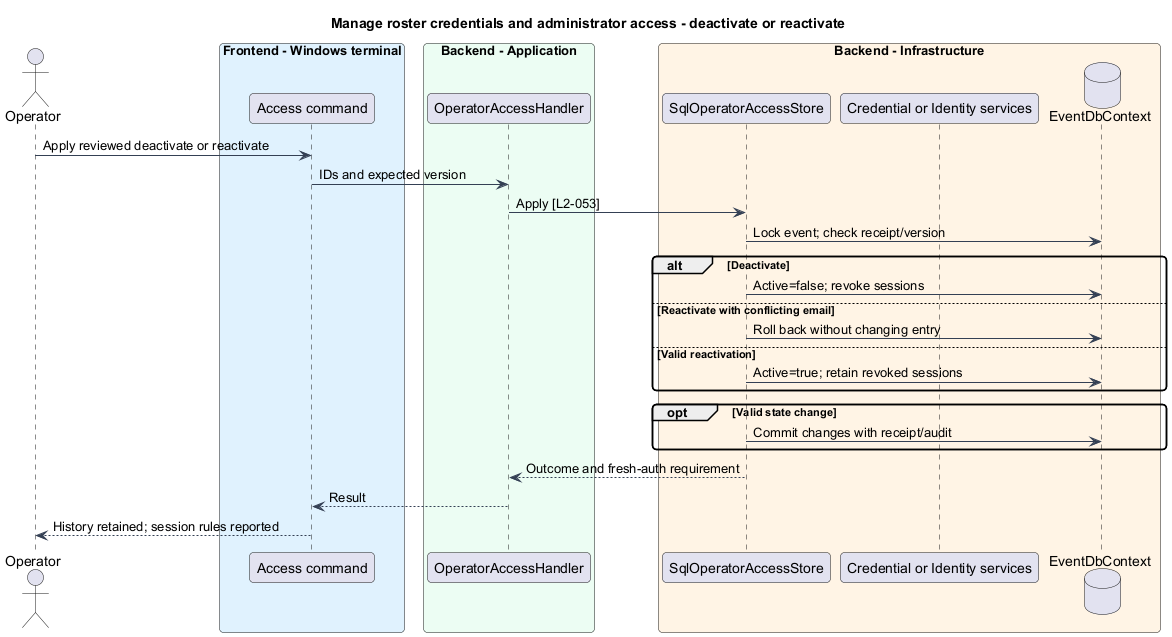

The diagram above was rendered by PlantUML. Its source (embedded in the PNG):
@startuml
skinparam backgroundColor #FFFFFF
skinparam shadowing false
skinparam roundcorner 8
skinparam defaultFontName Arial
skinparam ArrowColor #344054
skinparam class {
 BorderColor #344054
 FontColor #101828
 BackgroundColor #F9FAFB
}
title Manage roster credentials and administrator access - deactivate or reactivate
actor Operator as op
box "Frontend - Windows terminal" #E0F2FE
participant "Access command" as cli
end box
box "Backend - Application" #ECFDF3
participant OperatorAccessHandler as handler
end box
box "Backend - Infrastructure" #FFF4E5
participant SqlOperatorAccessStore as store
participant "Credential or Identity services" as security
database EventDbContext as db
end box
op -> cli : Apply reviewed deactivate or reactivate
cli -> handler : IDs and expected version
handler -> store : Apply [L2-053]
store -> db : Lock event; check receipt/version
alt Deactivate
store -> db : Active=false; revoke sessions
else Reactivate with conflicting email
store -> db : Roll back without changing entry
else Valid reactivation
store -> db : Active=true; retain revoked sessions
end
opt Valid state change
store -> db : Commit changes with receipt/audit
end
store --> handler : Outcome and fresh-auth requirement
handler --> cli : Result
cli --> op : History retained; session rules reported
@enduml